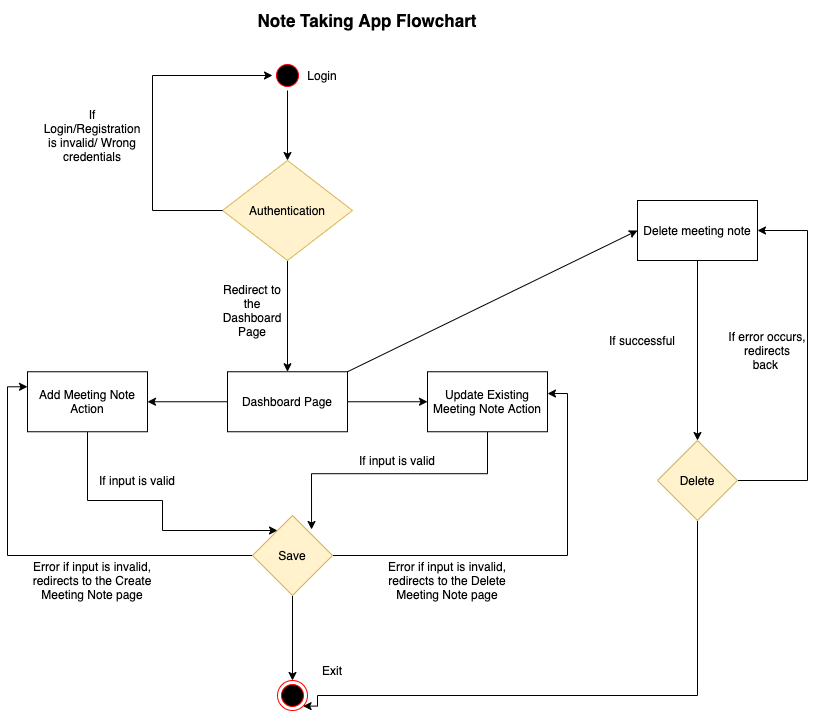

The diagram above was exported from draw.io. Its source (the exported page's mxGraphModel, read from the mxfile embedded in the PNG):
<mxGraphModel dx="1186" dy="795" grid="1" gridSize="10" guides="1" tooltips="1" connect="1" arrows="1" fold="1" page="1" pageScale="1" pageWidth="827" pageHeight="1169" math="0" shadow="0">
  <root>
    <mxCell id="WIyWlLk6GJQsqaUBKTNV-0" />
    <mxCell id="WIyWlLk6GJQsqaUBKTNV-1" parent="WIyWlLk6GJQsqaUBKTNV-0" />
    <mxCell id="3W9B7FuoFYE1wQccPuB8-15" value="" style="edgeStyle=orthogonalEdgeStyle;rounded=0;orthogonalLoop=1;jettySize=auto;html=1;" parent="WIyWlLk6GJQsqaUBKTNV-1" source="3W9B7FuoFYE1wQccPuB8-12" target="2" edge="1">
      <mxGeometry relative="1" as="geometry" />
    </mxCell>
    <mxCell id="3W9B7FuoFYE1wQccPuB8-12" value="Authentication" style="rhombus;whiteSpace=wrap;html=1;fillColor=#fff2cc;strokeColor=#d6b656;" parent="WIyWlLk6GJQsqaUBKTNV-1" vertex="1">
      <mxGeometry x="225" y="200" width="130" height="100" as="geometry" />
    </mxCell>
    <mxCell id="3W9B7FuoFYE1wQccPuB8-8" style="edgeStyle=orthogonalEdgeStyle;rounded=0;orthogonalLoop=1;jettySize=auto;html=1;entryX=0;entryY=0.5;entryDx=0;entryDy=0;" parent="WIyWlLk6GJQsqaUBKTNV-1" target="3W9B7FuoFYE1wQccPuB8-0" edge="1">
      <mxGeometry relative="1" as="geometry">
        <mxPoint x="285" y="115" as="targetPoint" />
        <mxPoint x="225" y="250" as="sourcePoint" />
        <Array as="points">
          <mxPoint x="155" y="250" />
          <mxPoint x="155" y="115" />
        </Array>
      </mxGeometry>
    </mxCell>
    <mxCell id="3W9B7FuoFYE1wQccPuB8-5" value="" style="edgeStyle=orthogonalEdgeStyle;rounded=0;orthogonalLoop=1;jettySize=auto;html=1;" parent="WIyWlLk6GJQsqaUBKTNV-1" source="3W9B7FuoFYE1wQccPuB8-0" edge="1">
      <mxGeometry relative="1" as="geometry">
        <mxPoint x="290" y="200" as="targetPoint" />
      </mxGeometry>
    </mxCell>
    <mxCell id="3W9B7FuoFYE1wQccPuB8-0" value="L" style="ellipse;html=1;shape=startState;fillColor=#000000;strokeColor=#ff0000;" parent="WIyWlLk6GJQsqaUBKTNV-1" vertex="1">
      <mxGeometry x="275" y="100" width="30" height="30" as="geometry" />
    </mxCell>
    <mxCell id="3W9B7FuoFYE1wQccPuB8-3" value="Login" style="text;html=1;strokeColor=none;fillColor=none;align=center;verticalAlign=middle;whiteSpace=wrap;rounded=0;" parent="WIyWlLk6GJQsqaUBKTNV-1" vertex="1">
      <mxGeometry x="305" y="105" width="40" height="20" as="geometry" />
    </mxCell>
    <mxCell id="3W9B7FuoFYE1wQccPuB8-9" value="If Login/Registration is invalid/ Wrong credentials" style="text;html=1;strokeColor=none;fillColor=none;align=center;verticalAlign=middle;whiteSpace=wrap;rounded=0;" parent="WIyWlLk6GJQsqaUBKTNV-1" vertex="1">
      <mxGeometry x="45" y="140" width="100" height="70" as="geometry" />
    </mxCell>
    <mxCell id="3W9B7FuoFYE1wQccPuB8-19" value="" style="edgeStyle=orthogonalEdgeStyle;rounded=0;orthogonalLoop=1;jettySize=auto;html=1;" parent="WIyWlLk6GJQsqaUBKTNV-1" source="2" target="3W9B7FuoFYE1wQccPuB8-18" edge="1">
      <mxGeometry relative="1" as="geometry" />
    </mxCell>
    <mxCell id="3W9B7FuoFYE1wQccPuB8-21" value="" style="edgeStyle=orthogonalEdgeStyle;rounded=0;orthogonalLoop=1;jettySize=auto;html=1;" parent="WIyWlLk6GJQsqaUBKTNV-1" source="2" target="3W9B7FuoFYE1wQccPuB8-20" edge="1">
      <mxGeometry relative="1" as="geometry" />
    </mxCell>
    <mxCell id="2" value="Dashboard Page" style="whiteSpace=wrap;html=1;fillColor=#FFFFFF;" parent="WIyWlLk6GJQsqaUBKTNV-1" vertex="1">
      <mxGeometry x="230" y="411.25" width="120" height="60" as="geometry" />
    </mxCell>
    <mxCell id="3W9B7FuoFYE1wQccPuB8-17" value="Redirect to the Dashboard Page" style="text;html=1;strokeColor=none;fillColor=none;align=center;verticalAlign=middle;whiteSpace=wrap;rounded=0;" parent="WIyWlLk6GJQsqaUBKTNV-1" vertex="1">
      <mxGeometry x="235" y="340" width="40" height="20" as="geometry" />
    </mxCell>
    <mxCell id="3W9B7FuoFYE1wQccPuB8-23" value="" style="edgeStyle=orthogonalEdgeStyle;rounded=0;orthogonalLoop=1;jettySize=auto;html=1;" parent="WIyWlLk6GJQsqaUBKTNV-1" source="3W9B7FuoFYE1wQccPuB8-18" target="3W9B7FuoFYE1wQccPuB8-22" edge="1">
      <mxGeometry relative="1" as="geometry">
        <Array as="points">
          <mxPoint x="90" y="540" />
          <mxPoint x="165" y="540" />
          <mxPoint x="165" y="570" />
        </Array>
      </mxGeometry>
    </mxCell>
    <mxCell id="3W9B7FuoFYE1wQccPuB8-18" value="Add Meeting Note Action" style="whiteSpace=wrap;html=1;fillColor=#FFFFFF;" parent="WIyWlLk6GJQsqaUBKTNV-1" vertex="1">
      <mxGeometry x="30" y="411.25" width="120" height="60" as="geometry" />
    </mxCell>
    <mxCell id="3W9B7FuoFYE1wQccPuB8-24" style="edgeStyle=orthogonalEdgeStyle;rounded=0;orthogonalLoop=1;jettySize=auto;html=1;exitX=0.5;exitY=1;exitDx=0;exitDy=0;entryX=0.738;entryY=0.175;entryDx=0;entryDy=0;entryPerimeter=0;" parent="WIyWlLk6GJQsqaUBKTNV-1" source="3W9B7FuoFYE1wQccPuB8-20" target="3W9B7FuoFYE1wQccPuB8-22" edge="1">
      <mxGeometry relative="1" as="geometry" />
    </mxCell>
    <mxCell id="3W9B7FuoFYE1wQccPuB8-20" value="Update Existing Meeting Note Action" style="whiteSpace=wrap;html=1;fillColor=#FFFFFF;" parent="WIyWlLk6GJQsqaUBKTNV-1" vertex="1">
      <mxGeometry x="430" y="411.25" width="120" height="60" as="geometry" />
    </mxCell>
    <mxCell id="3W9B7FuoFYE1wQccPuB8-27" style="edgeStyle=orthogonalEdgeStyle;rounded=0;orthogonalLoop=1;jettySize=auto;html=1;entryX=0.5;entryY=0;entryDx=0;entryDy=0;" parent="WIyWlLk6GJQsqaUBKTNV-1" source="3W9B7FuoFYE1wQccPuB8-22" target="3W9B7FuoFYE1wQccPuB8-25" edge="1">
      <mxGeometry relative="1" as="geometry" />
    </mxCell>
    <mxCell id="3W9B7FuoFYE1wQccPuB8-29" style="edgeStyle=orthogonalEdgeStyle;rounded=0;orthogonalLoop=1;jettySize=auto;html=1;entryX=1;entryY=0.363;entryDx=0;entryDy=0;entryPerimeter=0;" parent="WIyWlLk6GJQsqaUBKTNV-1" source="3W9B7FuoFYE1wQccPuB8-22" target="3W9B7FuoFYE1wQccPuB8-20" edge="1">
      <mxGeometry relative="1" as="geometry" />
    </mxCell>
    <mxCell id="3W9B7FuoFYE1wQccPuB8-31" style="edgeStyle=orthogonalEdgeStyle;rounded=0;orthogonalLoop=1;jettySize=auto;html=1;entryX=0;entryY=0.25;entryDx=0;entryDy=0;" parent="WIyWlLk6GJQsqaUBKTNV-1" source="3W9B7FuoFYE1wQccPuB8-22" target="3W9B7FuoFYE1wQccPuB8-18" edge="1">
      <mxGeometry relative="1" as="geometry" />
    </mxCell>
    <mxCell id="3W9B7FuoFYE1wQccPuB8-22" value="Save" style="rhombus;whiteSpace=wrap;html=1;fillColor=#fff2cc;strokeColor=#d6b656;" parent="WIyWlLk6GJQsqaUBKTNV-1" vertex="1">
      <mxGeometry x="255" y="555" width="80" height="80" as="geometry" />
    </mxCell>
    <mxCell id="3W9B7FuoFYE1wQccPuB8-25" value="" style="ellipse;html=1;shape=endState;fillColor=#000000;strokeColor=#ff0000;" parent="WIyWlLk6GJQsqaUBKTNV-1" vertex="1">
      <mxGeometry x="280" y="720" width="30" height="30" as="geometry" />
    </mxCell>
    <mxCell id="3W9B7FuoFYE1wQccPuB8-28" value="Exit" style="text;html=1;strokeColor=none;fillColor=none;align=center;verticalAlign=middle;whiteSpace=wrap;rounded=0;" parent="WIyWlLk6GJQsqaUBKTNV-1" vertex="1">
      <mxGeometry x="315" y="700" width="40" height="20" as="geometry" />
    </mxCell>
    <mxCell id="3W9B7FuoFYE1wQccPuB8-33" value="Error if input is invalid, redirects to the Create Meeting Note page" style="text;html=1;strokeColor=none;fillColor=none;align=center;verticalAlign=middle;whiteSpace=wrap;rounded=0;" parent="WIyWlLk6GJQsqaUBKTNV-1" vertex="1">
      <mxGeometry x="30" y="610" width="130" height="20" as="geometry" />
    </mxCell>
    <mxCell id="3W9B7FuoFYE1wQccPuB8-34" value="If input is valid" style="text;html=1;strokeColor=none;fillColor=none;align=center;verticalAlign=middle;whiteSpace=wrap;rounded=0;" parent="WIyWlLk6GJQsqaUBKTNV-1" vertex="1">
      <mxGeometry x="95" y="510" width="90" height="20" as="geometry" />
    </mxCell>
    <mxCell id="3W9B7FuoFYE1wQccPuB8-35" value="If input is valid" style="text;html=1;strokeColor=none;fillColor=none;align=center;verticalAlign=middle;whiteSpace=wrap;rounded=0;" parent="WIyWlLk6GJQsqaUBKTNV-1" vertex="1">
      <mxGeometry x="355" y="490" width="90" height="20" as="geometry" />
    </mxCell>
    <mxCell id="3W9B7FuoFYE1wQccPuB8-36" value="Error if input is invalid, redirects to the Delete Meeting Note page" style="text;html=1;strokeColor=none;fillColor=none;align=center;verticalAlign=middle;whiteSpace=wrap;rounded=0;" parent="WIyWlLk6GJQsqaUBKTNV-1" vertex="1">
      <mxGeometry x="385" y="610" width="130" height="20" as="geometry" />
    </mxCell>
    <mxCell id="3W9B7FuoFYE1wQccPuB8-37" value="Delete meeting note" style="whiteSpace=wrap;html=1;fillColor=#FFFFFF;" parent="WIyWlLk6GJQsqaUBKTNV-1" vertex="1">
      <mxGeometry x="640" y="240" width="120" height="60" as="geometry" />
    </mxCell>
    <mxCell id="bjFBhStFAuVOW6eVFqh1-2" value="" style="endArrow=classic;html=1;exitX=1;exitY=0;exitDx=0;exitDy=0;entryX=0;entryY=0.5;entryDx=0;entryDy=0;" edge="1" parent="WIyWlLk6GJQsqaUBKTNV-1" source="2" target="3W9B7FuoFYE1wQccPuB8-37">
      <mxGeometry width="50" height="50" relative="1" as="geometry">
        <mxPoint x="390" y="430" as="sourcePoint" />
        <mxPoint x="440" y="380" as="targetPoint" />
      </mxGeometry>
    </mxCell>
    <mxCell id="bjFBhStFAuVOW6eVFqh1-5" style="edgeStyle=orthogonalEdgeStyle;rounded=0;orthogonalLoop=1;jettySize=auto;html=1;exitX=1;exitY=0.5;exitDx=0;exitDy=0;entryX=1;entryY=0.5;entryDx=0;entryDy=0;" edge="1" parent="WIyWlLk6GJQsqaUBKTNV-1" source="bjFBhStFAuVOW6eVFqh1-3" target="3W9B7FuoFYE1wQccPuB8-37">
      <mxGeometry relative="1" as="geometry">
        <Array as="points">
          <mxPoint x="810" y="520" />
          <mxPoint x="810" y="270" />
        </Array>
      </mxGeometry>
    </mxCell>
    <mxCell id="bjFBhStFAuVOW6eVFqh1-7" style="edgeStyle=orthogonalEdgeStyle;rounded=0;orthogonalLoop=1;jettySize=auto;html=1;entryX=1;entryY=1;entryDx=0;entryDy=0;" edge="1" parent="WIyWlLk6GJQsqaUBKTNV-1" source="bjFBhStFAuVOW6eVFqh1-3" target="3W9B7FuoFYE1wQccPuB8-25">
      <mxGeometry relative="1" as="geometry">
        <Array as="points">
          <mxPoint x="700" y="735" />
          <mxPoint x="320" y="735" />
          <mxPoint x="320" y="746" />
        </Array>
      </mxGeometry>
    </mxCell>
    <mxCell id="bjFBhStFAuVOW6eVFqh1-3" value="Delete" style="rhombus;whiteSpace=wrap;html=1;fillColor=#fff2cc;strokeColor=#d6b656;" vertex="1" parent="WIyWlLk6GJQsqaUBKTNV-1">
      <mxGeometry x="660" y="480" width="80" height="80" as="geometry" />
    </mxCell>
    <mxCell id="bjFBhStFAuVOW6eVFqh1-4" value="" style="endArrow=classic;html=1;entryX=0.5;entryY=0;entryDx=0;entryDy=0;exitX=0.5;exitY=1;exitDx=0;exitDy=0;" edge="1" parent="WIyWlLk6GJQsqaUBKTNV-1" source="3W9B7FuoFYE1wQccPuB8-37" target="bjFBhStFAuVOW6eVFqh1-3">
      <mxGeometry width="50" height="50" relative="1" as="geometry">
        <mxPoint x="390" y="430" as="sourcePoint" />
        <mxPoint x="440" y="380" as="targetPoint" />
      </mxGeometry>
    </mxCell>
    <mxCell id="bjFBhStFAuVOW6eVFqh1-8" value="If successful" style="text;html=1;strokeColor=none;fillColor=none;align=center;verticalAlign=middle;whiteSpace=wrap;rounded=0;" vertex="1" parent="WIyWlLk6GJQsqaUBKTNV-1">
      <mxGeometry x="600" y="370" width="90" height="20" as="geometry" />
    </mxCell>
    <mxCell id="bjFBhStFAuVOW6eVFqh1-9" value="If error occurs, redirects back&amp;nbsp;" style="text;html=1;strokeColor=none;fillColor=none;align=center;verticalAlign=middle;whiteSpace=wrap;rounded=0;" vertex="1" parent="WIyWlLk6GJQsqaUBKTNV-1">
      <mxGeometry x="730" y="370" width="80" height="40" as="geometry" />
    </mxCell>
    <mxCell id="bjFBhStFAuVOW6eVFqh1-10" value="Note Taking App Flowchart" style="text;html=1;strokeColor=none;fillColor=none;align=center;verticalAlign=middle;whiteSpace=wrap;rounded=0;fontSize=17;fontStyle=1" vertex="1" parent="WIyWlLk6GJQsqaUBKTNV-1">
      <mxGeometry x="230" y="40" width="280" height="40" as="geometry" />
    </mxCell>
  </root>
</mxGraphModel>